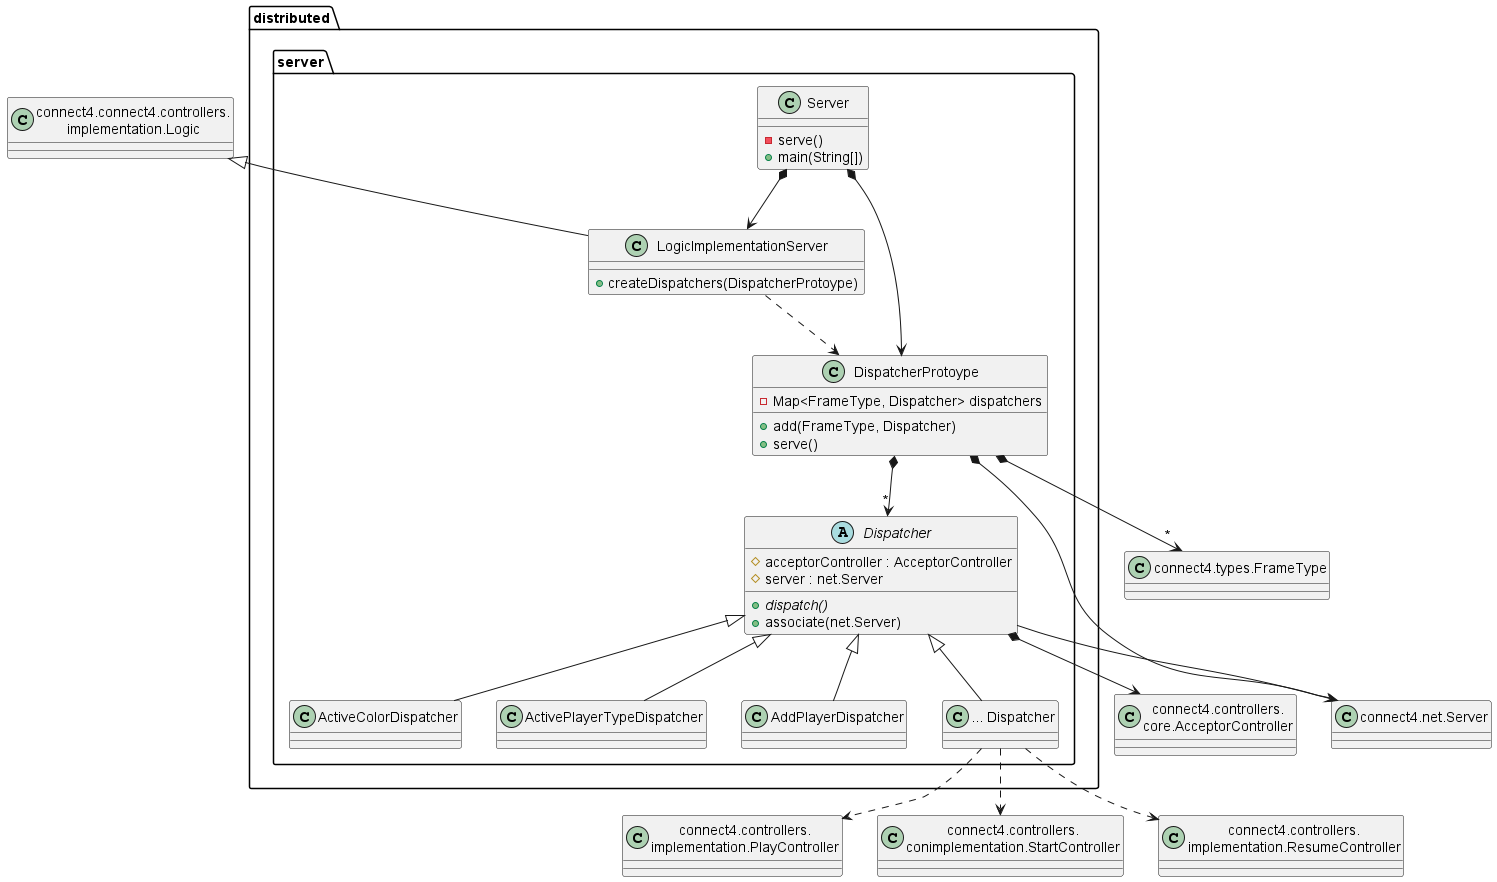

The diagram above was rendered by PlantUML. Its source (embedded in the PNG):
@startuml connect4.connect4.launchers.distributed.server

class distributed.server.Server {
    - serve()
    + main(String[])
}
class distributed.server.DispatcherProtoype {
    - Map<FrameType, Dispatcher> dispatchers
    + add(FrameType, Dispatcher)
    + serve()
}
class distributed.server.LogicImplementationServer {
    + createDispatchers(DispatcherProtoype)
}
abstract class distributed.server.Dispatcher {
    # acceptorController : AcceptorController
    # server : net.Server
    + {abstract} dispatch()
    + associate(net.Server) 
}
class distributed.server.ActiveColorDispatcher
class distributed.server.ActivePlayerTypeDispatcher
class distributed.server.AddPlayerDispatcher
class distributed.server.XxxDispatcher as "... Dispatcher"

Server *--> LogicImplementationServer
Server *--> DispatcherProtoype
class Logic as  "connect4.connect4.controllers.\nimplementation.Logic"
Logic <|-- LogicImplementationServer
LogicImplementationServer ..> DispatcherProtoype

class NetServer as "connect4.net.Server"
DispatcherProtoype *--> NetServer
class FrameType as "connect4.types.FrameType"
DispatcherProtoype *--> "*" FrameType
DispatcherProtoype *--> "*" Dispatcher

Dispatcher --> NetServer
class AcceptorController as "connect4.controllers.\ncore.AcceptorController"
Dispatcher *--> AcceptorController 


Dispatcher <|-- ActiveColorDispatcher
Dispatcher <|-- ActivePlayerTypeDispatcher
Dispatcher <|-- AddPlayerDispatcher
Dispatcher <|-- XxxDispatcher
class PlayController as "connect4.controllers.\nimplementation.PlayController"
class StartController as "connect4.controllers.\nconimplementation.StartController"
class ResumeController as "connect4.controllers.\nimplementation.ResumeController"
XxxDispatcher ..> PlayController
XxxDispatcher ..> StartController
XxxDispatcher ..> ResumeController


@enduml